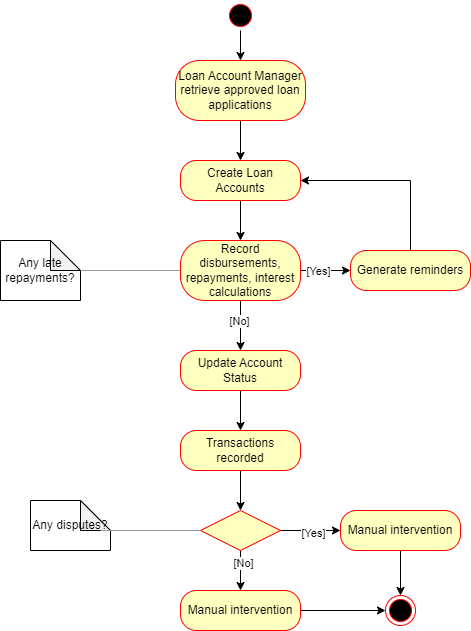

The diagram above was exported from draw.io. Its source (the exported page's mxGraphModel, read from the mxfile embedded in the PNG):
<mxGraphModel dx="1050" dy="557" grid="1" gridSize="10" guides="1" tooltips="1" connect="1" arrows="1" fold="1" page="1" pageScale="1" pageWidth="850" pageHeight="1100" math="0" shadow="0">
  <root>
    <mxCell id="0" />
    <mxCell id="1" parent="0" />
    <mxCell id="cI8amXataBMtKfcQJ_5u-5" style="edgeStyle=orthogonalEdgeStyle;rounded=0;orthogonalLoop=1;jettySize=auto;html=1;exitX=0.5;exitY=1;exitDx=0;exitDy=0;entryX=0.5;entryY=0;entryDx=0;entryDy=0;" parent="1" source="cI8amXataBMtKfcQJ_5u-1" target="cI8amXataBMtKfcQJ_5u-3" edge="1">
      <mxGeometry relative="1" as="geometry" />
    </mxCell>
    <mxCell id="cI8amXataBMtKfcQJ_5u-1" value="" style="ellipse;html=1;shape=startState;fillColor=#000000;strokeColor=#ff0000;" parent="1" vertex="1">
      <mxGeometry x="395" y="10" width="30" height="30" as="geometry" />
    </mxCell>
    <mxCell id="cI8amXataBMtKfcQJ_5u-8" value="" style="edgeStyle=orthogonalEdgeStyle;rounded=0;orthogonalLoop=1;jettySize=auto;html=1;" parent="1" source="cI8amXataBMtKfcQJ_5u-3" target="cI8amXataBMtKfcQJ_5u-6" edge="1">
      <mxGeometry relative="1" as="geometry" />
    </mxCell>
    <mxCell id="cI8amXataBMtKfcQJ_5u-3" value="Loan Account Manager retrieve approved loan applications" style="rounded=1;whiteSpace=wrap;html=1;arcSize=40;fontColor=#000000;fillColor=#ffffc0;strokeColor=#ff0000;" parent="1" vertex="1">
      <mxGeometry x="345" y="70" width="130" height="60" as="geometry" />
    </mxCell>
    <mxCell id="cI8amXataBMtKfcQJ_5u-11" value="" style="edgeStyle=orthogonalEdgeStyle;rounded=0;orthogonalLoop=1;jettySize=auto;html=1;" parent="1" source="cI8amXataBMtKfcQJ_5u-6" target="cI8amXataBMtKfcQJ_5u-9" edge="1">
      <mxGeometry relative="1" as="geometry" />
    </mxCell>
    <mxCell id="cI8amXataBMtKfcQJ_5u-6" value="Create Loan Accounts" style="rounded=1;whiteSpace=wrap;html=1;arcSize=40;fontColor=#000000;fillColor=#ffffc0;strokeColor=#ff0000;" parent="1" vertex="1">
      <mxGeometry x="350" y="170" width="120" height="40" as="geometry" />
    </mxCell>
    <mxCell id="cI8amXataBMtKfcQJ_5u-16" value="" style="edgeStyle=orthogonalEdgeStyle;rounded=0;orthogonalLoop=1;jettySize=auto;html=1;" parent="1" source="cI8amXataBMtKfcQJ_5u-9" target="cI8amXataBMtKfcQJ_5u-14" edge="1">
      <mxGeometry relative="1" as="geometry" />
    </mxCell>
    <mxCell id="cI8amXataBMtKfcQJ_5u-18" value="[Yes]" style="edgeLabel;html=1;align=center;verticalAlign=middle;resizable=0;points=[];" parent="cI8amXataBMtKfcQJ_5u-16" vertex="1" connectable="0">
      <mxGeometry x="-0.328" y="-2" relative="1" as="geometry">
        <mxPoint y="-2" as="offset" />
      </mxGeometry>
    </mxCell>
    <mxCell id="cI8amXataBMtKfcQJ_5u-22" value="" style="edgeStyle=orthogonalEdgeStyle;rounded=0;orthogonalLoop=1;jettySize=auto;html=1;" parent="1" source="cI8amXataBMtKfcQJ_5u-9" target="cI8amXataBMtKfcQJ_5u-19" edge="1">
      <mxGeometry relative="1" as="geometry" />
    </mxCell>
    <mxCell id="cI8amXataBMtKfcQJ_5u-23" value="[No]" style="edgeLabel;html=1;align=center;verticalAlign=middle;resizable=0;points=[];" parent="cI8amXataBMtKfcQJ_5u-22" vertex="1" connectable="0">
      <mxGeometry x="-0.208" y="-2" relative="1" as="geometry">
        <mxPoint as="offset" />
      </mxGeometry>
    </mxCell>
    <mxCell id="cI8amXataBMtKfcQJ_5u-9" value="Record disbursements, repayments, interest calculations" style="rounded=1;whiteSpace=wrap;html=1;arcSize=40;fontColor=#000000;fillColor=#ffffc0;strokeColor=#ff0000;" parent="1" vertex="1">
      <mxGeometry x="350" y="250" width="120" height="60" as="geometry" />
    </mxCell>
    <mxCell id="cI8amXataBMtKfcQJ_5u-12" value="Any late repayments?" style="shape=note;whiteSpace=wrap;html=1;backgroundOutline=1;darkOpacity=0.05;" parent="1" vertex="1">
      <mxGeometry x="170" y="250" width="80" height="60" as="geometry" />
    </mxCell>
    <mxCell id="cI8amXataBMtKfcQJ_5u-17" style="edgeStyle=orthogonalEdgeStyle;rounded=0;orthogonalLoop=1;jettySize=auto;html=1;exitX=0.5;exitY=0;exitDx=0;exitDy=0;entryX=1;entryY=0.5;entryDx=0;entryDy=0;" parent="1" source="cI8amXataBMtKfcQJ_5u-14" target="cI8amXataBMtKfcQJ_5u-6" edge="1">
      <mxGeometry relative="1" as="geometry" />
    </mxCell>
    <mxCell id="cI8amXataBMtKfcQJ_5u-14" value="Generate reminders" style="rounded=1;whiteSpace=wrap;html=1;arcSize=40;fontColor=#000000;fillColor=#ffffc0;strokeColor=#ff0000;" parent="1" vertex="1">
      <mxGeometry x="520" y="260" width="120" height="40" as="geometry" />
    </mxCell>
    <mxCell id="cI8amXataBMtKfcQJ_5u-26" value="" style="edgeStyle=orthogonalEdgeStyle;rounded=0;orthogonalLoop=1;jettySize=auto;html=1;" parent="1" source="cI8amXataBMtKfcQJ_5u-19" target="cI8amXataBMtKfcQJ_5u-24" edge="1">
      <mxGeometry relative="1" as="geometry" />
    </mxCell>
    <mxCell id="cI8amXataBMtKfcQJ_5u-19" value="Update Account Status" style="rounded=1;whiteSpace=wrap;html=1;arcSize=40;fontColor=#000000;fillColor=#ffffc0;strokeColor=#ff0000;" parent="1" vertex="1">
      <mxGeometry x="350" y="360" width="120" height="40" as="geometry" />
    </mxCell>
    <mxCell id="cI8amXataBMtKfcQJ_5u-36" value="" style="edgeStyle=orthogonalEdgeStyle;rounded=0;orthogonalLoop=1;jettySize=auto;html=1;" parent="1" source="cI8amXataBMtKfcQJ_5u-24" target="cI8amXataBMtKfcQJ_5u-31" edge="1">
      <mxGeometry relative="1" as="geometry" />
    </mxCell>
    <mxCell id="cI8amXataBMtKfcQJ_5u-24" value="Transactions recorded" style="rounded=1;whiteSpace=wrap;html=1;arcSize=40;fontColor=#000000;fillColor=#ffffc0;strokeColor=#ff0000;" parent="1" vertex="1">
      <mxGeometry x="350" y="440" width="120" height="40" as="geometry" />
    </mxCell>
    <mxCell id="cI8amXataBMtKfcQJ_5u-27" value="Any disputes?" style="shape=note;whiteSpace=wrap;html=1;backgroundOutline=1;darkOpacity=0.05;" parent="1" vertex="1">
      <mxGeometry x="200" y="510" width="80" height="50" as="geometry" />
    </mxCell>
    <mxCell id="cI8amXataBMtKfcQJ_5u-44" value="" style="edgeStyle=orthogonalEdgeStyle;rounded=0;orthogonalLoop=1;jettySize=auto;html=1;" parent="1" source="cI8amXataBMtKfcQJ_5u-29" target="cI8amXataBMtKfcQJ_5u-42" edge="1">
      <mxGeometry relative="1" as="geometry" />
    </mxCell>
    <mxCell id="cI8amXataBMtKfcQJ_5u-29" value="Manual intervention" style="rounded=1;whiteSpace=wrap;html=1;arcSize=40;fontColor=#000000;fillColor=#ffffc0;strokeColor=#ff0000;" parent="1" vertex="1">
      <mxGeometry x="350" y="600" width="120" height="40" as="geometry" />
    </mxCell>
    <mxCell id="cI8amXataBMtKfcQJ_5u-35" value="" style="edgeStyle=orthogonalEdgeStyle;rounded=0;orthogonalLoop=1;jettySize=auto;html=1;" parent="1" source="cI8amXataBMtKfcQJ_5u-31" target="cI8amXataBMtKfcQJ_5u-29" edge="1">
      <mxGeometry relative="1" as="geometry" />
    </mxCell>
    <mxCell id="cI8amXataBMtKfcQJ_5u-41" value="[No]" style="edgeLabel;html=1;align=center;verticalAlign=middle;resizable=0;points=[];" parent="cI8amXataBMtKfcQJ_5u-35" vertex="1" connectable="0">
      <mxGeometry x="-0.39" y="2" relative="1" as="geometry">
        <mxPoint as="offset" />
      </mxGeometry>
    </mxCell>
    <mxCell id="cI8amXataBMtKfcQJ_5u-39" value="" style="edgeStyle=orthogonalEdgeStyle;rounded=0;orthogonalLoop=1;jettySize=auto;html=1;" parent="1" source="cI8amXataBMtKfcQJ_5u-31" target="cI8amXataBMtKfcQJ_5u-37" edge="1">
      <mxGeometry relative="1" as="geometry" />
    </mxCell>
    <mxCell id="cI8amXataBMtKfcQJ_5u-40" value="[Yes]" style="edgeLabel;html=1;align=center;verticalAlign=middle;resizable=0;points=[];" parent="cI8amXataBMtKfcQJ_5u-39" vertex="1" connectable="0">
      <mxGeometry x="0.06" y="-2" relative="1" as="geometry">
        <mxPoint as="offset" />
      </mxGeometry>
    </mxCell>
    <mxCell id="cI8amXataBMtKfcQJ_5u-31" value="" style="rhombus;whiteSpace=wrap;html=1;fontColor=#000000;fillColor=#ffffc0;strokeColor=#ff0000;" parent="1" vertex="1">
      <mxGeometry x="370" y="520" width="80" height="40" as="geometry" />
    </mxCell>
    <mxCell id="cI8amXataBMtKfcQJ_5u-43" value="" style="edgeStyle=orthogonalEdgeStyle;rounded=0;orthogonalLoop=1;jettySize=auto;html=1;" parent="1" source="cI8amXataBMtKfcQJ_5u-37" target="cI8amXataBMtKfcQJ_5u-42" edge="1">
      <mxGeometry relative="1" as="geometry" />
    </mxCell>
    <mxCell id="cI8amXataBMtKfcQJ_5u-37" value="Manual intervention" style="rounded=1;whiteSpace=wrap;html=1;arcSize=40;fontColor=#000000;fillColor=#ffffc0;strokeColor=#ff0000;" parent="1" vertex="1">
      <mxGeometry x="510" y="520" width="120" height="40" as="geometry" />
    </mxCell>
    <mxCell id="cI8amXataBMtKfcQJ_5u-42" value="" style="ellipse;html=1;shape=endState;fillColor=#000000;strokeColor=#ff0000;" parent="1" vertex="1">
      <mxGeometry x="555" y="605" width="30" height="30" as="geometry" />
    </mxCell>
    <mxCell id="XnMhHCVlu0mdLndXCFqp-5" value="" style="verticalLabelPosition=bottom;shadow=0;dashed=0;align=center;html=1;verticalAlign=top;strokeWidth=1;shape=mxgraph.mockup.markup.line;strokeColor=#999999;" parent="1" vertex="1">
      <mxGeometry x="250" y="270" width="100" height="20" as="geometry" />
    </mxCell>
    <mxCell id="XnMhHCVlu0mdLndXCFqp-6" value="" style="verticalLabelPosition=bottom;shadow=0;dashed=0;align=center;html=1;verticalAlign=top;strokeWidth=1;shape=mxgraph.mockup.markup.line;strokeColor=#999999;" parent="1" vertex="1">
      <mxGeometry x="270" y="530" width="100" height="20" as="geometry" />
    </mxCell>
  </root>
</mxGraphModel>